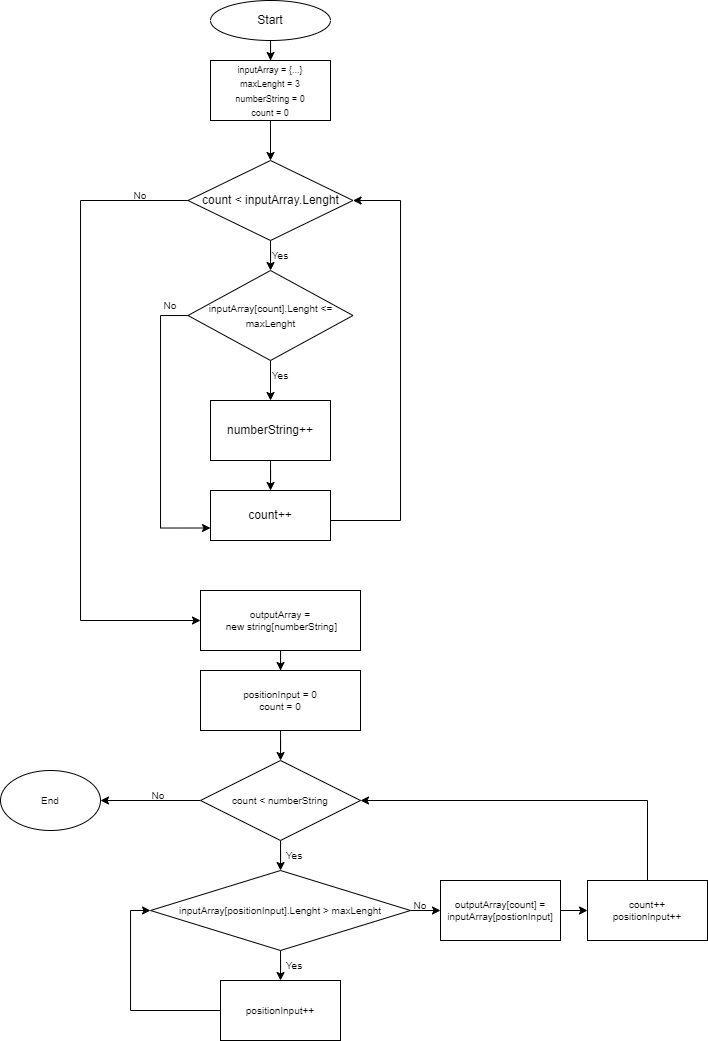

The diagram above was exported from draw.io. Its source (the exported page's mxGraphModel, read from the mxfile embedded in the PNG):
<mxGraphModel dx="981" dy="508" grid="1" gridSize="10" guides="1" tooltips="1" connect="1" arrows="1" fold="1" page="1" pageScale="1" pageWidth="827" pageHeight="1169" math="0" shadow="0">
  <root>
    <mxCell id="0" />
    <mxCell id="1" parent="0" />
    <mxCell id="rDqnrfDW7A4sP_DHD7ga-4" value="" style="edgeStyle=orthogonalEdgeStyle;rounded=0;orthogonalLoop=1;jettySize=auto;html=1;" edge="1" parent="1" source="rDqnrfDW7A4sP_DHD7ga-2" target="rDqnrfDW7A4sP_DHD7ga-3">
      <mxGeometry relative="1" as="geometry" />
    </mxCell>
    <mxCell id="rDqnrfDW7A4sP_DHD7ga-2" value="Start" style="ellipse;whiteSpace=wrap;html=1;" vertex="1" parent="1">
      <mxGeometry x="330" y="10" width="120" height="40" as="geometry" />
    </mxCell>
    <mxCell id="rDqnrfDW7A4sP_DHD7ga-6" value="" style="edgeStyle=orthogonalEdgeStyle;rounded=0;orthogonalLoop=1;jettySize=auto;html=1;fontSize=9;" edge="1" parent="1" source="rDqnrfDW7A4sP_DHD7ga-3" target="rDqnrfDW7A4sP_DHD7ga-5">
      <mxGeometry relative="1" as="geometry" />
    </mxCell>
    <mxCell id="rDqnrfDW7A4sP_DHD7ga-3" value="&lt;font style=&quot;font-size: 9px;&quot;&gt;inputArray = {...}&lt;br&gt;maxLenght = 3&lt;br&gt;numberString = 0&lt;br&gt;count = 0&lt;/font&gt;" style="whiteSpace=wrap;html=1;" vertex="1" parent="1">
      <mxGeometry x="330" y="70" width="120" height="60" as="geometry" />
    </mxCell>
    <mxCell id="rDqnrfDW7A4sP_DHD7ga-8" value="" style="edgeStyle=orthogonalEdgeStyle;rounded=0;orthogonalLoop=1;jettySize=auto;html=1;fontSize=9;" edge="1" parent="1" source="rDqnrfDW7A4sP_DHD7ga-5" target="rDqnrfDW7A4sP_DHD7ga-7">
      <mxGeometry relative="1" as="geometry" />
    </mxCell>
    <mxCell id="rDqnrfDW7A4sP_DHD7ga-24" style="edgeStyle=orthogonalEdgeStyle;rounded=0;orthogonalLoop=1;jettySize=auto;html=1;entryX=0;entryY=0.5;entryDx=0;entryDy=0;fontSize=10;" edge="1" parent="1" source="rDqnrfDW7A4sP_DHD7ga-5" target="rDqnrfDW7A4sP_DHD7ga-23">
      <mxGeometry relative="1" as="geometry">
        <Array as="points">
          <mxPoint x="200" y="210" />
          <mxPoint x="200" y="630" />
        </Array>
      </mxGeometry>
    </mxCell>
    <mxCell id="rDqnrfDW7A4sP_DHD7ga-5" value="count &amp;lt; inputArray.Lenght" style="rhombus;whiteSpace=wrap;html=1;" vertex="1" parent="1">
      <mxGeometry x="307.5" y="170" width="165" height="80" as="geometry" />
    </mxCell>
    <mxCell id="rDqnrfDW7A4sP_DHD7ga-10" value="" style="edgeStyle=orthogonalEdgeStyle;rounded=0;orthogonalLoop=1;jettySize=auto;html=1;fontSize=10;" edge="1" parent="1" source="rDqnrfDW7A4sP_DHD7ga-7" target="rDqnrfDW7A4sP_DHD7ga-9">
      <mxGeometry relative="1" as="geometry" />
    </mxCell>
    <mxCell id="rDqnrfDW7A4sP_DHD7ga-19" style="edgeStyle=orthogonalEdgeStyle;rounded=0;orthogonalLoop=1;jettySize=auto;html=1;entryX=0;entryY=0.75;entryDx=0;entryDy=0;fontSize=10;" edge="1" parent="1" source="rDqnrfDW7A4sP_DHD7ga-7" target="rDqnrfDW7A4sP_DHD7ga-11">
      <mxGeometry relative="1" as="geometry">
        <Array as="points">
          <mxPoint x="280" y="325" />
          <mxPoint x="280" y="538" />
        </Array>
      </mxGeometry>
    </mxCell>
    <mxCell id="rDqnrfDW7A4sP_DHD7ga-7" value="&lt;font style=&quot;font-size: 10px;&quot;&gt;inputArray[count].Lenght &amp;lt;= maxLenght&lt;/font&gt;" style="rhombus;whiteSpace=wrap;html=1;" vertex="1" parent="1">
      <mxGeometry x="307.5" y="280" width="165" height="90" as="geometry" />
    </mxCell>
    <mxCell id="rDqnrfDW7A4sP_DHD7ga-12" value="" style="edgeStyle=orthogonalEdgeStyle;rounded=0;orthogonalLoop=1;jettySize=auto;html=1;fontSize=10;" edge="1" parent="1" source="rDqnrfDW7A4sP_DHD7ga-9" target="rDqnrfDW7A4sP_DHD7ga-11">
      <mxGeometry relative="1" as="geometry" />
    </mxCell>
    <mxCell id="rDqnrfDW7A4sP_DHD7ga-9" value="numberString++" style="whiteSpace=wrap;html=1;" vertex="1" parent="1">
      <mxGeometry x="330" y="410" width="120" height="60" as="geometry" />
    </mxCell>
    <mxCell id="rDqnrfDW7A4sP_DHD7ga-17" style="edgeStyle=orthogonalEdgeStyle;rounded=0;orthogonalLoop=1;jettySize=auto;html=1;entryX=1;entryY=0.5;entryDx=0;entryDy=0;fontSize=10;" edge="1" parent="1" source="rDqnrfDW7A4sP_DHD7ga-11" target="rDqnrfDW7A4sP_DHD7ga-5">
      <mxGeometry relative="1" as="geometry">
        <Array as="points">
          <mxPoint x="520" y="530" />
          <mxPoint x="520" y="210" />
        </Array>
      </mxGeometry>
    </mxCell>
    <mxCell id="rDqnrfDW7A4sP_DHD7ga-11" value="count++" style="whiteSpace=wrap;html=1;" vertex="1" parent="1">
      <mxGeometry x="330" y="500" width="120" height="50" as="geometry" />
    </mxCell>
    <mxCell id="rDqnrfDW7A4sP_DHD7ga-13" value="Yes" style="text;html=1;strokeColor=none;fillColor=none;align=center;verticalAlign=middle;whiteSpace=wrap;rounded=0;fontSize=10;" vertex="1" parent="1">
      <mxGeometry x="370" y="250" width="60" height="30" as="geometry" />
    </mxCell>
    <mxCell id="rDqnrfDW7A4sP_DHD7ga-14" value="Yes" style="text;html=1;strokeColor=none;fillColor=none;align=center;verticalAlign=middle;whiteSpace=wrap;rounded=0;fontSize=10;" vertex="1" parent="1">
      <mxGeometry x="370" y="370" width="60" height="30" as="geometry" />
    </mxCell>
    <mxCell id="rDqnrfDW7A4sP_DHD7ga-16" value="No" style="text;html=1;strokeColor=none;fillColor=none;align=center;verticalAlign=middle;whiteSpace=wrap;rounded=0;fontSize=10;" vertex="1" parent="1">
      <mxGeometry x="260" y="300" width="60" height="30" as="geometry" />
    </mxCell>
    <mxCell id="rDqnrfDW7A4sP_DHD7ga-27" value="" style="edgeStyle=orthogonalEdgeStyle;rounded=0;orthogonalLoop=1;jettySize=auto;html=1;fontSize=10;" edge="1" parent="1" source="rDqnrfDW7A4sP_DHD7ga-23" target="rDqnrfDW7A4sP_DHD7ga-26">
      <mxGeometry relative="1" as="geometry" />
    </mxCell>
    <mxCell id="rDqnrfDW7A4sP_DHD7ga-23" value="outputArray =&lt;br&gt;&amp;nbsp;new string[numberString]" style="rounded=0;whiteSpace=wrap;html=1;fontSize=10;" vertex="1" parent="1">
      <mxGeometry x="320" y="600" width="160" height="60" as="geometry" />
    </mxCell>
    <mxCell id="rDqnrfDW7A4sP_DHD7ga-25" value="No" style="text;html=1;strokeColor=none;fillColor=none;align=center;verticalAlign=middle;whiteSpace=wrap;rounded=0;fontSize=10;" vertex="1" parent="1">
      <mxGeometry x="230" y="190" width="60" height="30" as="geometry" />
    </mxCell>
    <mxCell id="rDqnrfDW7A4sP_DHD7ga-29" value="" style="edgeStyle=orthogonalEdgeStyle;rounded=0;orthogonalLoop=1;jettySize=auto;html=1;fontSize=10;" edge="1" parent="1" source="rDqnrfDW7A4sP_DHD7ga-26" target="rDqnrfDW7A4sP_DHD7ga-28">
      <mxGeometry relative="1" as="geometry" />
    </mxCell>
    <mxCell id="rDqnrfDW7A4sP_DHD7ga-26" value="positionInput = 0&lt;br&gt;count = 0" style="rounded=0;whiteSpace=wrap;html=1;fontSize=10;" vertex="1" parent="1">
      <mxGeometry x="320" y="680" width="160" height="60" as="geometry" />
    </mxCell>
    <mxCell id="rDqnrfDW7A4sP_DHD7ga-32" value="" style="edgeStyle=orthogonalEdgeStyle;rounded=0;orthogonalLoop=1;jettySize=auto;html=1;fontSize=10;" edge="1" parent="1" source="rDqnrfDW7A4sP_DHD7ga-28" target="rDqnrfDW7A4sP_DHD7ga-31">
      <mxGeometry relative="1" as="geometry" />
    </mxCell>
    <mxCell id="rDqnrfDW7A4sP_DHD7ga-45" value="" style="edgeStyle=orthogonalEdgeStyle;rounded=0;orthogonalLoop=1;jettySize=auto;html=1;fontSize=10;" edge="1" parent="1" source="rDqnrfDW7A4sP_DHD7ga-28" target="rDqnrfDW7A4sP_DHD7ga-44">
      <mxGeometry relative="1" as="geometry" />
    </mxCell>
    <mxCell id="rDqnrfDW7A4sP_DHD7ga-28" value="count &amp;lt; numberString" style="rhombus;whiteSpace=wrap;html=1;fontSize=10;rounded=0;" vertex="1" parent="1">
      <mxGeometry x="320" y="770" width="160" height="80" as="geometry" />
    </mxCell>
    <mxCell id="rDqnrfDW7A4sP_DHD7ga-34" value="" style="edgeStyle=orthogonalEdgeStyle;rounded=0;orthogonalLoop=1;jettySize=auto;html=1;fontSize=10;" edge="1" parent="1" source="rDqnrfDW7A4sP_DHD7ga-31" target="rDqnrfDW7A4sP_DHD7ga-33">
      <mxGeometry relative="1" as="geometry" />
    </mxCell>
    <mxCell id="rDqnrfDW7A4sP_DHD7ga-39" value="" style="edgeStyle=orthogonalEdgeStyle;rounded=0;orthogonalLoop=1;jettySize=auto;html=1;fontSize=10;" edge="1" parent="1" source="rDqnrfDW7A4sP_DHD7ga-31" target="rDqnrfDW7A4sP_DHD7ga-38">
      <mxGeometry relative="1" as="geometry" />
    </mxCell>
    <mxCell id="rDqnrfDW7A4sP_DHD7ga-31" value="inputArray[positionInput].Lenght &amp;gt; maxLenght" style="rhombus;whiteSpace=wrap;html=1;fontSize=10;rounded=0;" vertex="1" parent="1">
      <mxGeometry x="270" y="880" width="260" height="80" as="geometry" />
    </mxCell>
    <mxCell id="rDqnrfDW7A4sP_DHD7ga-37" style="edgeStyle=orthogonalEdgeStyle;rounded=0;orthogonalLoop=1;jettySize=auto;html=1;entryX=0;entryY=0.5;entryDx=0;entryDy=0;fontSize=10;" edge="1" parent="1" source="rDqnrfDW7A4sP_DHD7ga-33" target="rDqnrfDW7A4sP_DHD7ga-31">
      <mxGeometry relative="1" as="geometry">
        <Array as="points">
          <mxPoint x="250" y="1020" />
          <mxPoint x="250" y="920" />
        </Array>
      </mxGeometry>
    </mxCell>
    <mxCell id="rDqnrfDW7A4sP_DHD7ga-33" value="positionInput++" style="whiteSpace=wrap;html=1;fontSize=10;rounded=0;" vertex="1" parent="1">
      <mxGeometry x="340" y="990" width="120" height="60" as="geometry" />
    </mxCell>
    <mxCell id="rDqnrfDW7A4sP_DHD7ga-35" value="Yes" style="text;html=1;strokeColor=none;fillColor=none;align=center;verticalAlign=middle;whiteSpace=wrap;rounded=0;fontSize=10;" vertex="1" parent="1">
      <mxGeometry x="384" y="850" width="60" height="30" as="geometry" />
    </mxCell>
    <mxCell id="rDqnrfDW7A4sP_DHD7ga-36" value="Yes" style="text;html=1;strokeColor=none;fillColor=none;align=center;verticalAlign=middle;whiteSpace=wrap;rounded=0;fontSize=10;" vertex="1" parent="1">
      <mxGeometry x="384" y="960" width="60" height="30" as="geometry" />
    </mxCell>
    <mxCell id="rDqnrfDW7A4sP_DHD7ga-41" value="" style="edgeStyle=orthogonalEdgeStyle;rounded=0;orthogonalLoop=1;jettySize=auto;html=1;fontSize=10;" edge="1" parent="1" source="rDqnrfDW7A4sP_DHD7ga-38" target="rDqnrfDW7A4sP_DHD7ga-40">
      <mxGeometry relative="1" as="geometry" />
    </mxCell>
    <mxCell id="rDqnrfDW7A4sP_DHD7ga-38" value="outputArray[count] = inputArray[postionInput]" style="whiteSpace=wrap;html=1;fontSize=10;rounded=0;" vertex="1" parent="1">
      <mxGeometry x="560" y="890" width="120" height="60" as="geometry" />
    </mxCell>
    <mxCell id="rDqnrfDW7A4sP_DHD7ga-42" style="edgeStyle=orthogonalEdgeStyle;rounded=0;orthogonalLoop=1;jettySize=auto;html=1;entryX=1;entryY=0.5;entryDx=0;entryDy=0;fontSize=10;" edge="1" parent="1" source="rDqnrfDW7A4sP_DHD7ga-40" target="rDqnrfDW7A4sP_DHD7ga-28">
      <mxGeometry relative="1" as="geometry">
        <Array as="points">
          <mxPoint x="767" y="810" />
        </Array>
      </mxGeometry>
    </mxCell>
    <mxCell id="rDqnrfDW7A4sP_DHD7ga-40" value="count++&lt;br&gt;positionInput++" style="whiteSpace=wrap;html=1;fontSize=10;rounded=0;" vertex="1" parent="1">
      <mxGeometry x="707" y="890" width="120" height="60" as="geometry" />
    </mxCell>
    <mxCell id="rDqnrfDW7A4sP_DHD7ga-43" value="No" style="text;html=1;strokeColor=none;fillColor=none;align=center;verticalAlign=middle;whiteSpace=wrap;rounded=0;fontSize=10;" vertex="1" parent="1">
      <mxGeometry x="510" y="900" width="60" height="30" as="geometry" />
    </mxCell>
    <mxCell id="rDqnrfDW7A4sP_DHD7ga-44" value="End" style="ellipse;whiteSpace=wrap;html=1;fontSize=10;rounded=0;" vertex="1" parent="1">
      <mxGeometry x="120" y="780" width="100" height="60" as="geometry" />
    </mxCell>
    <mxCell id="rDqnrfDW7A4sP_DHD7ga-46" value="No" style="text;html=1;strokeColor=none;fillColor=none;align=center;verticalAlign=middle;whiteSpace=wrap;rounded=0;fontSize=10;" vertex="1" parent="1">
      <mxGeometry x="247.5" y="790" width="60" height="30" as="geometry" />
    </mxCell>
  </root>
</mxGraphModel>